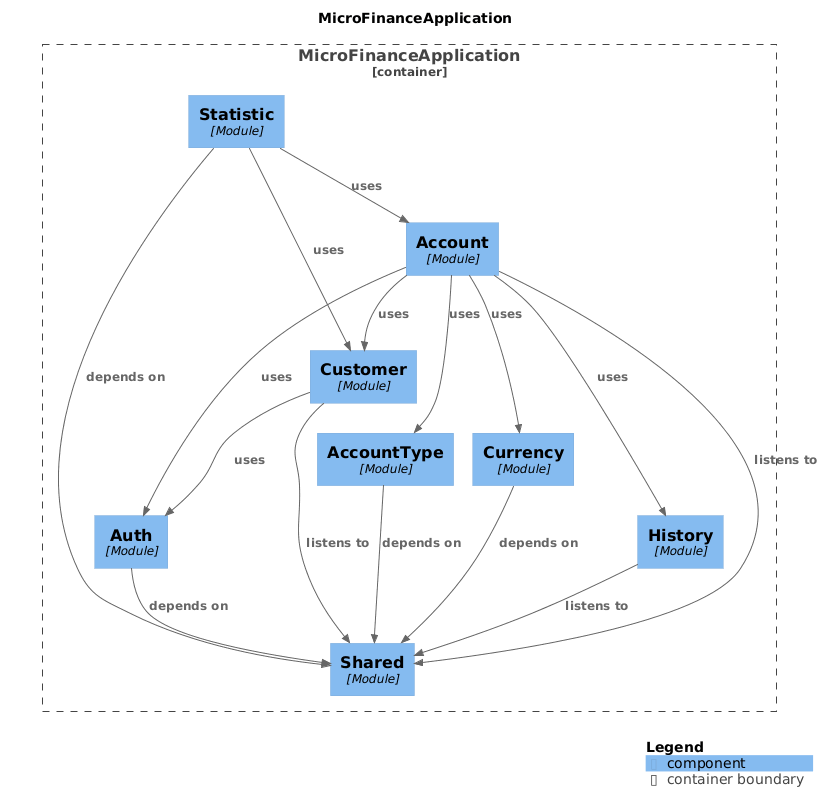

The diagram above was rendered by PlantUML. Its source (embedded in the PNG):
@startuml
set separator none
title MicroFinanceApplication

top to bottom direction

!include <C4/C4>
!include <C4/C4_Context>
!include <C4/C4_Component>

Container_Boundary("MicroFinanceApplication.MicroFinanceApplication_boundary", "MicroFinanceApplication", $tags="") {
  Component(MicroFinanceApplication.MicroFinanceApplication.Customer, "Customer", $techn="Module", $descr="", $tags="", $link="")
  Component(MicroFinanceApplication.MicroFinanceApplication.Shared, "Shared", $techn="Module", $descr="", $tags="", $link="")
  Component(MicroFinanceApplication.MicroFinanceApplication.Statistic, "Statistic", $techn="Module", $descr="", $tags="", $link="")
  Component(MicroFinanceApplication.MicroFinanceApplication.Auth, "Auth", $techn="Module", $descr="", $tags="", $link="")
  Component(MicroFinanceApplication.MicroFinanceApplication.AccountType, "AccountType", $techn="Module", $descr="", $tags="", $link="")
  Component(MicroFinanceApplication.MicroFinanceApplication.Currency, "Currency", $techn="Module", $descr="", $tags="", $link="")
  Component(MicroFinanceApplication.MicroFinanceApplication.History, "History", $techn="Module", $descr="", $tags="", $link="")
  Component(MicroFinanceApplication.MicroFinanceApplication.Account, "Account", $techn="Module", $descr="", $tags="", $link="")
}

Rel(MicroFinanceApplication.MicroFinanceApplication.Customer, MicroFinanceApplication.MicroFinanceApplication.Shared, "listens to", $techn="", $tags="", $link="")
Rel(MicroFinanceApplication.MicroFinanceApplication.Customer, MicroFinanceApplication.MicroFinanceApplication.Auth, "uses", $techn="", $tags="", $link="")
Rel(MicroFinanceApplication.MicroFinanceApplication.Currency, MicroFinanceApplication.MicroFinanceApplication.Shared, "depends on", $techn="", $tags="", $link="")
Rel(MicroFinanceApplication.MicroFinanceApplication.AccountType, MicroFinanceApplication.MicroFinanceApplication.Shared, "depends on", $techn="", $tags="", $link="")
Rel(MicroFinanceApplication.MicroFinanceApplication.Auth, MicroFinanceApplication.MicroFinanceApplication.Shared, "depends on", $techn="", $tags="", $link="")
Rel(MicroFinanceApplication.MicroFinanceApplication.Account, MicroFinanceApplication.MicroFinanceApplication.Shared, "listens to", $techn="", $tags="", $link="")
Rel(MicroFinanceApplication.MicroFinanceApplication.Account, MicroFinanceApplication.MicroFinanceApplication.Auth, "uses", $techn="", $tags="", $link="")
Rel(MicroFinanceApplication.MicroFinanceApplication.Account, MicroFinanceApplication.MicroFinanceApplication.AccountType, "uses", $techn="", $tags="", $link="")
Rel(MicroFinanceApplication.MicroFinanceApplication.Account, MicroFinanceApplication.MicroFinanceApplication.Currency, "uses", $techn="", $tags="", $link="")
Rel(MicroFinanceApplication.MicroFinanceApplication.Account, MicroFinanceApplication.MicroFinanceApplication.Customer, "uses", $techn="", $tags="", $link="")
Rel(MicroFinanceApplication.MicroFinanceApplication.Account, MicroFinanceApplication.MicroFinanceApplication.History, "uses", $techn="", $tags="", $link="")
Rel(MicroFinanceApplication.MicroFinanceApplication.History, MicroFinanceApplication.MicroFinanceApplication.Shared, "listens to", $techn="", $tags="", $link="")
Rel(MicroFinanceApplication.MicroFinanceApplication.Statistic, MicroFinanceApplication.MicroFinanceApplication.Shared, "depends on", $techn="", $tags="", $link="")
Rel(MicroFinanceApplication.MicroFinanceApplication.Statistic, MicroFinanceApplication.MicroFinanceApplication.Account, "uses", $techn="", $tags="", $link="")
Rel(MicroFinanceApplication.MicroFinanceApplication.Statistic, MicroFinanceApplication.MicroFinanceApplication.Customer, "uses", $techn="", $tags="", $link="")

SHOW_LEGEND(true)
@enduml